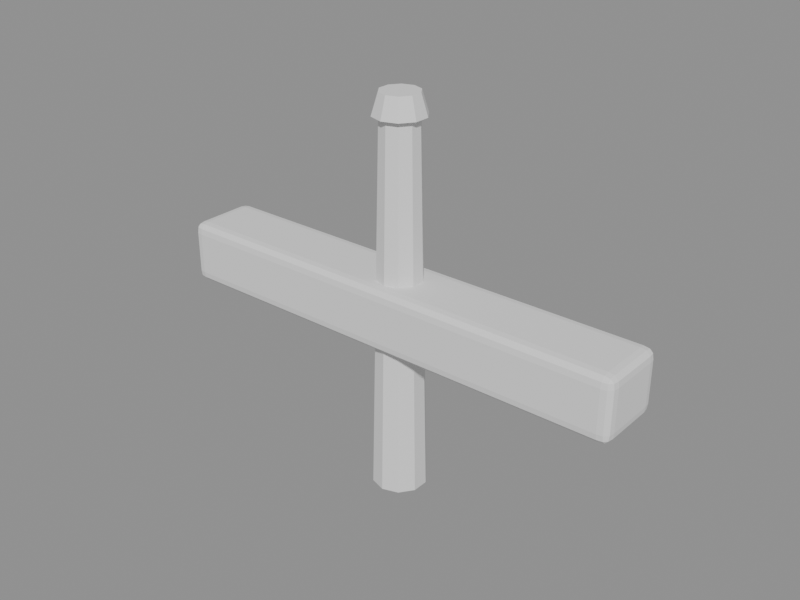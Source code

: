 # Source: duckbar.blend  (saved by Blender 5.2.44; exported with 4.5.12 LTS)
import bpy
from mathutils import Matrix  # noqa: F401  (used for matrix-valued properties, if any)

bpy.ops.wm.read_factory_settings(use_empty=True)
scene = bpy.context.scene
scene.name = 'Scene'

# ---- meshes
me_duckbar_post = bpy.data.meshes.new('duckbar-post')
me_duckbar_post.from_pydata([(0.0, 0.325, -2.25), (0.0, 0.225, 2.25), (0.191, 0.2629, -2.25), (0.1323, 0.182, 2.25), (0.3091, 0.1004, -2.25), (0.214, 0.06953, 2.25), (0.3091, -0.1004, -2.25), (0.214, -0.06953, 2.25), (0.191, -0.2629, -2.25), (0.1323, -0.182, 2.25), (0.0, -0.325, -2.25), (0.0, -0.225, 2.25), (-0.191, -0.2629, -2.25), (-0.1323, -0.182, 2.25), (-0.3091, -0.1004, -2.25), (-0.214, -0.06953, 2.25), (-0.3091, 0.1004, -2.25), (-0.214, 0.06953, 2.25), (-0.191, 0.2629, -2.25), (-0.1323, 0.182, 2.25), (0.0, 0.3038, 2.2), (0.0, 0.2278, 2.45), (0.1785, 0.2457, 2.2), (0.1339, 0.1843, 2.45), (0.2889, 0.09386, 2.2), (0.2167, 0.0704, 2.45), (0.2889, -0.09386, 2.2), (0.2167, -0.0704, 2.45), (0.1785, -0.2457, 2.2), (0.1339, -0.1843, 2.45), (0.0, -0.3038, 2.2), (0.0, -0.2278, 2.45), (-0.1785, -0.2457, 2.2), (-0.1339, -0.1843, 2.45), (-0.2889, -0.09386, 2.2), (-0.2167, -0.0704, 2.45), (-0.2889, 0.09386, 2.2), (-0.2167, 0.0704, 2.45), (-0.1785, 0.2457, 2.2), (-0.1339, 0.1843, 2.45)], [], [(30, 31, 33, 32), (24, 25, 27, 26), (0, 1, 3, 2), (2, 3, 5, 4), (4, 5, 7, 6), (28, 29, 31, 30), (22, 23, 25, 24), (6, 7, 9, 8), (8, 9, 11, 10), (10, 11, 13, 12), (26, 27, 29, 28), (20, 21, 23, 22), (12, 13, 15, 14), (14, 15, 17, 16), (3, 1, 19, 17, 15, 13, 11, 9, 7, 5), (16, 17, 19, 18), (18, 19, 1, 0), (0, 2, 4, 6, 8, 10, 12, 14, 16, 18), (32, 33, 35, 34), (34, 35, 37, 36), (27, 25, 23, 21, 39, 37, 35, 33, 31, 29), (36, 37, 39, 38), (38, 39, 21, 20), (32, 34, 36, 38, 20, 22, 24, 26, 28, 30)])
me_duckbar_post.update()
me_duckbar_bar = bpy.data.meshes.new('duckbar-bar')
me_duckbar_bar.from_pydata([(-2.75, -0.3, -0.375), (-2.75, -0.425, -0.25), (-2.875, -0.3, -0.25), (-2.75, -0.3681, -0.3655), (-2.818, -0.3, -0.3655), (-2.818, -0.3678, -0.3548), (-2.818, -0.4155, -0.25), (-2.75, -0.4155, -0.3181), (-2.818, -0.4048, -0.3178), (-2.866, -0.3, -0.3181), (-2.866, -0.3681, -0.25), (-2.855, -0.3678, -0.3178), (-2.75, -0.425, 0.25), (-2.75, -0.3, 0.375), (-2.875, -0.3, 0.25), (-2.75, -0.4155, 0.3181), (-2.818, -0.4155, 0.25), (-2.818, -0.4048, 0.3178), (-2.818, -0.3, 0.3655), (-2.75, -0.3681, 0.3655), (-2.818, -0.3678, 0.3548), (-2.866, -0.3681, 0.25), (-2.866, -0.3, 0.3181), (-2.855, -0.3678, 0.3178), (-2.75, 0.3, -0.375), (-2.875, 0.3, -0.25), (-2.75, 0.425, -0.25), (-2.818, 0.3, -0.3655), (-2.75, 0.3681, -0.3655), (-2.818, 0.3678, -0.3548), (-2.866, 0.3681, -0.25), (-2.866, 0.3, -0.3181), (-2.855, 0.3678, -0.3178), (-2.75, 0.4155, -0.3181), (-2.818, 0.4155, -0.25), (-2.818, 0.4048, -0.3178), (-2.75, 0.3, 0.375), (-2.75, 0.425, 0.25), (-2.875, 0.3, 0.25), (-2.75, 0.3681, 0.3655), (-2.818, 0.3, 0.3655), (-2.818, 0.3678, 0.3548), (-2.818, 0.4155, 0.25), (-2.75, 0.4155, 0.3181), (-2.818, 0.4048, 0.3178), (-2.866, 0.3, 0.3181), (-2.866, 0.3681, 0.25), (-2.855, 0.3678, 0.3178), (2.75, -0.3, -0.375), (2.875, -0.3, -0.25), (2.75, -0.425, -0.25), (2.818, -0.3, -0.3655), (2.75, -0.3681, -0.3655), (2.818, -0.3678, -0.3548), (2.866, -0.3681, -0.25), (2.866, -0.3, -0.3181), (2.855, -0.3678, -0.3178), (2.75, -0.4155, -0.3181), (2.818, -0.4155, -0.25), (2.818, -0.4048, -0.3178), (2.75, -0.3, 0.375), (2.75, -0.425, 0.25), (2.875, -0.3, 0.25), (2.75, -0.3681, 0.3655), (2.818, -0.3, 0.3655), (2.818, -0.3678, 0.3548), (2.818, -0.4155, 0.25), (2.75, -0.4155, 0.3181), (2.818, -0.4048, 0.3178), (2.866, -0.3, 0.3181), (2.866, -0.3681, 0.25), (2.855, -0.3678, 0.3178), (2.75, 0.3, -0.375), (2.75, 0.425, -0.25), (2.875, 0.3, -0.25), (2.75, 0.3681, -0.3655), (2.818, 0.3, -0.3655), (2.818, 0.3678, -0.3548), (2.818, 0.4155, -0.25), (2.75, 0.4155, -0.3181), (2.818, 0.4048, -0.3178), (2.866, 0.3, -0.3181), (2.866, 0.3681, -0.25), (2.855, 0.3678, -0.3178), (2.75, 0.3, 0.375), (2.875, 0.3, 0.25), (2.75, 0.425, 0.25), (2.818, 0.3, 0.3655), (2.75, 0.3681, 0.3655), (2.818, 0.3678, 0.3548), (2.866, 0.3681, 0.25), (2.866, 0.3, 0.3181), (2.855, 0.3678, 0.3178), (2.75, 0.4155, 0.3181), (2.818, 0.4155, 0.25), (2.818, 0.4048, 0.3178)], [], [(0, 3, 5, 4), (3, 7, 8, 5), (1, 6, 8, 7), (6, 10, 11, 8), (2, 9, 11, 10), (9, 4, 5, 11), (5, 8, 11), (12, 15, 17, 16), (15, 19, 20, 17), (13, 18, 20, 19), (18, 22, 23, 20), (14, 21, 23, 22), (21, 16, 17, 23), (17, 20, 23), (24, 27, 29, 28), (27, 31, 32, 29), (25, 30, 32, 31), (30, 34, 35, 32), (26, 33, 35, 34), (33, 28, 29, 35), (29, 32, 35), (36, 39, 41, 40), (39, 43, 44, 41), (37, 42, 44, 43), (42, 46, 47, 44), (38, 45, 47, 46), (45, 40, 41, 47), (41, 44, 47), (48, 51, 53, 52), (51, 55, 56, 53), (49, 54, 56, 55), (54, 58, 59, 56), (50, 57, 59, 58), (57, 52, 53, 59), (53, 56, 59), (60, 63, 65, 64), (63, 67, 68, 65), (61, 66, 68, 67), (66, 70, 71, 68), (62, 69, 71, 70), (69, 64, 65, 71), (65, 68, 71), (72, 75, 77, 76), (75, 79, 80, 77), (73, 78, 80, 79), (78, 82, 83, 80), (74, 81, 83, 82), (81, 76, 77, 83), (77, 80, 83), (84, 87, 89, 88), (87, 91, 92, 89), (85, 90, 92, 91), (90, 94, 95, 92), (86, 93, 95, 94), (93, 88, 89, 95), (89, 92, 95), (24, 0, 4, 27), (27, 4, 9, 31), (31, 9, 2, 25), (1, 12, 16, 6), (6, 16, 21, 10), (10, 21, 14, 2), (13, 36, 40, 18), (18, 40, 45, 22), (22, 45, 38, 14), (37, 26, 34, 42), (42, 34, 30, 46), (46, 30, 25, 38), (72, 24, 28, 75), (75, 28, 33, 79), (79, 33, 26, 73), (36, 84, 88, 39), (39, 88, 93, 43), (43, 93, 86, 37), (85, 74, 82, 90), (90, 82, 78, 94), (94, 78, 73, 86), (48, 72, 76, 51), (51, 76, 81, 55), (55, 81, 74, 49), (84, 60, 64, 87), (87, 64, 69, 91), (91, 69, 62, 85), (61, 50, 58, 66), (66, 58, 54, 70), (70, 54, 49, 62), (0, 48, 52, 3), (3, 52, 57, 7), (7, 57, 50, 1), (60, 13, 19, 63), (63, 19, 15, 67), (67, 15, 12, 61), (24, 72, 48, 0), (2, 14, 38, 25), (50, 61, 12, 1), (84, 36, 13, 60), (26, 37, 86, 73), (74, 85, 62, 49)])
_uv = me_duckbar_bar.uv_layers.new(name='UVMap')
_uv.uv.foreach_set('vector', [0.02174, 0.4478, 0.02174, 0.436, 0.009951, 0.436, 0.009898, 0.4478, 0.02174, 0.436, 0.02174, 0.4277, 0.009951, 0.4296, 0.009951, 0.436, 0.02174, 0.4565, 0.009898, 0.4565, 0.009951, 0.4447, 0.02174, 0.4447, 0.009898, 0.4565, 0.001645, 0.4565, 0.00351, 0.4447, 0.009951, 0.4447, 0.4478, 0.4565, 0.4478, 0.4447, 0.436, 0.4447, 0.436, 0.4565, 0.001645, 0.4478, 0.009898, 0.4478, 0.009951, 0.436, 0.00351, 0.436, 0.436, 0.4383, 0.4296, 0.4447, 0.436, 0.4447, 0.02174, 0.5435, 0.02174, 0.5553, 0.009951, 0.5553, 0.009898, 0.5435, 0.02174, 0.5553, 0.02174, 0.5636, 0.009951, 0.5617, 0.009951, 0.5553, 0.02174, 0.4478, 0.009898, 0.4478, 0.009951, 0.436, 0.02174, 0.436, 0.009898, 0.4478, 0.001645, 0.4478, 0.00351, 0.436, 0.009951, 0.436, 0.4478, 0.5435, 0.436, 0.5435, 0.436, 0.5553, 0.4478, 0.5553, 0.001645, 0.5435, 0.009898, 0.5435, 0.009951, 0.5553, 0.00351, 0.5553, 0.4296, 0.5553, 0.436, 0.5617, 0.436, 0.5553, 0.02174, 0.5522, 0.009898, 0.5522, 0.009951, 0.564, 0.02174, 0.564, 0.009898, 0.5522, 0.001645, 0.5522, 0.00351, 0.564, 0.009951, 0.564, 0.5522, 0.4565, 0.564, 0.4565, 0.564, 0.4447, 0.5522, 0.4447, 0.001645, 0.4565, 0.009898, 0.4565, 0.009951, 0.4447, 0.00351, 0.4447, 0.02174, 0.4565, 0.02174, 0.4447, 0.009951, 0.4447, 0.009898, 0.4565, 0.02174, 0.4447, 0.02174, 0.4364, 0.009951, 0.4383, 0.009951, 0.4447, 0.564, 0.4383, 0.564, 0.4447, 0.5704, 0.4447, 0.02174, 0.5522, 0.02174, 0.564, 0.009951, 0.564, 0.009898, 0.5522, 0.02174, 0.564, 0.02174, 0.5723, 0.009951, 0.5704, 0.009951, 0.564, 0.02174, 0.5435, 0.009898, 0.5435, 0.009951, 0.5553, 0.02174, 0.5553, 0.009898, 0.5435, 0.001645, 0.5435, 0.00351, 0.5553, 0.009951, 0.5553, 0.5522, 0.5435, 0.5522, 0.5553, 0.564, 0.5553, 0.564, 0.5435, 0.001645, 0.5522, 0.009898, 0.5522, 0.009951, 0.564, 0.00351, 0.564, 0.564, 0.5617, 0.5704, 0.5553, 0.564, 0.5553, 0.9783, 0.4478, 0.9901, 0.4478, 0.99, 0.436, 0.9783, 0.436, 0.9901, 0.4478, 0.9984, 0.4478, 0.9965, 0.436, 0.99, 0.436, 0.4478, 0.4565, 0.436, 0.4565, 0.436, 0.4447, 0.4478, 0.4447, 0.9984, 0.4565, 0.9901, 0.4565, 0.99, 0.4447, 0.9965, 0.4447, 0.9783, 0.4565, 0.9783, 0.4447, 0.99, 0.4447, 0.9901, 0.4565, 0.9783, 0.4447, 0.9783, 0.4364, 0.99, 0.4383, 0.99, 0.4447, 0.436, 0.4383, 0.436, 0.4447, 0.4296, 0.4447, 0.9783, 0.4478, 0.9783, 0.436, 0.99, 0.436, 0.9901, 0.4478, 0.9783, 0.436, 0.9783, 0.4277, 0.99, 0.4296, 0.99, 0.436, 0.9783, 0.5435, 0.9901, 0.5435, 0.99, 0.5553, 0.9783, 0.5553, 0.9901, 0.5435, 0.9984, 0.5435, 0.9965, 0.5553, 0.99, 0.5553, 0.4478, 0.5435, 0.4478, 0.5553, 0.436, 0.5553, 0.436, 0.5435, 0.9984, 0.4478, 0.9901, 0.4478, 0.99, 0.436, 0.9965, 0.436, 0.436, 0.5617, 0.4296, 0.5553, 0.436, 0.5553, 0.9783, 0.5522, 0.9783, 0.564, 0.99, 0.564, 0.9901, 0.5522, 0.9783, 0.564, 0.9783, 0.5723, 0.99, 0.5704, 0.99, 0.564, 0.9783, 0.4565, 0.9901, 0.4565, 0.99, 0.4447, 0.9783, 0.4447, 0.9901, 0.4565, 0.9984, 0.4565, 0.9965, 0.4447, 0.99, 0.4447, 0.5522, 0.4565, 0.5522, 0.4447, 0.564, 0.4447, 0.564, 0.4565, 0.9984, 0.5522, 0.9901, 0.5522, 0.99, 0.564, 0.9965, 0.564, 0.564, 0.4383, 0.5704, 0.4447, 0.564, 0.4447, 0.9783, 0.5522, 0.9901, 0.5522, 0.99, 0.564, 0.9783, 0.564, 0.9901, 0.5522, 0.9984, 0.5522, 0.9965, 0.564, 0.99, 0.564, 0.5522, 0.5435, 0.564, 0.5435, 0.564, 0.5553, 0.5522, 0.5553, 0.9984, 0.5435, 0.9901, 0.5435, 0.99, 0.5553, 0.9965, 0.5553, 0.9783, 0.5435, 0.9783, 0.5553, 0.99, 0.5553, 0.9901, 0.5435, 0.9783, 0.5553, 0.9783, 0.5636, 0.99, 0.5617, 0.99, 0.5553, 0.564, 0.5617, 0.564, 0.5553, 0.5704, 0.5553, 0.02174, 0.5522, 0.02174, 0.4478, 0.009898, 0.4478, 0.009898, 0.5522, 0.009898, 0.5522, 0.009898, 0.4478, 0.001645, 0.4478, 0.001645, 0.5522, 0.5522, 0.4447, 0.4478, 0.4447, 0.4478, 0.4565, 0.5522, 0.4565, 0.02174, 0.4565, 0.02174, 0.5435, 0.009898, 0.5435, 0.009898, 0.4565, 0.009898, 0.4565, 0.009898, 0.5435, 0.001645, 0.5435, 0.001645, 0.4565, 0.436, 0.4565, 0.436, 0.5435, 0.4478, 0.5435, 0.4478, 0.4565, 0.02174, 0.4478, 0.02174, 0.5522, 0.009898, 0.5522, 0.009898, 0.4478, 0.009898, 0.4478, 0.009898, 0.5522, 0.001645, 0.5522, 0.001645, 0.4478, 0.4478, 0.5553, 0.5522, 0.5553, 0.5522, 0.5435, 0.4478, 0.5435, 0.02174, 0.5435, 0.02174, 0.4565, 0.009898, 0.4565, 0.009898, 0.5435, 0.009898, 0.5435, 0.009898, 0.4565, 0.001645, 0.4565, 0.001645, 0.5435, 0.564, 0.5435, 0.564, 0.4565, 0.5522, 0.4565, 0.5522, 0.5435, 0.9783, 0.5522, 0.02174, 0.5522, 0.02174, 0.564, 0.9783, 0.564, 0.9783, 0.564, 0.02174, 0.564, 0.02174, 0.5723, 0.9783, 0.5723, 0.9783, 0.4447, 0.02174, 0.4447, 0.02174, 0.4565, 0.9783, 0.4565, 0.02174, 0.5522, 0.9783, 0.5522, 0.9783, 0.564, 0.02174, 0.564, 0.02174, 0.564, 0.9783, 0.564, 0.9783, 0.5723, 0.02174, 0.5723, 0.02174, 0.5553, 0.9783, 0.5553, 0.9783, 0.5435, 0.02174, 0.5435, 0.5522, 0.5435, 0.5522, 0.4565, 0.564, 0.4565, 0.564, 0.5435, 0.9984, 0.5435, 0.9984, 0.4565, 0.9901, 0.4565, 0.9901, 0.5435, 0.9901, 0.5435, 0.9901, 0.4565, 0.9783, 0.4565, 0.9783, 0.5435, 0.9783, 0.4478, 0.9783, 0.5522, 0.9901, 0.5522, 0.9901, 0.4478, 0.9901, 0.4478, 0.9901, 0.5522, 0.9984, 0.5522, 0.9984, 0.4478, 0.4478, 0.4447, 0.5522, 0.4447, 0.5522, 0.4565, 0.4478, 0.4565, 0.9783, 0.5522, 0.9783, 0.4478, 0.9901, 0.4478, 0.9901, 0.5522, 0.9901, 0.5522, 0.9901, 0.4478, 0.9984, 0.4478, 0.9984, 0.5522, 0.5522, 0.5553, 0.4478, 0.5553, 0.4478, 0.5435, 0.5522, 0.5435, 0.9783, 0.5435, 0.9783, 0.4565, 0.9901, 0.4565, 0.9901, 0.5435, 0.9901, 0.5435, 0.9901, 0.4565, 0.9984, 0.4565, 0.9984, 0.5435, 0.436, 0.5435, 0.436, 0.4565, 0.4478, 0.4565, 0.4478, 0.5435, 0.02174, 0.4478, 0.9783, 0.4478, 0.9783, 0.436, 0.02174, 0.436, 0.02174, 0.436, 0.9783, 0.436, 0.9783, 0.4277, 0.02174, 0.4277, 0.02174, 0.4447, 0.9783, 0.4447, 0.9783, 0.4565, 0.02174, 0.4565, 0.9783, 0.4478, 0.02174, 0.4478, 0.02174, 0.436, 0.9783, 0.436, 0.9783, 0.436, 0.02174, 0.436, 0.02174, 0.4277, 0.9783, 0.4277, 0.9783, 0.5553, 0.02174, 0.5553, 0.02174, 0.5435, 0.9783, 0.5435, 0.02174, 0.5522, 0.9783, 0.5522, 0.9783, 0.4478, 0.02174, 0.4478, 0.4478, 0.4565, 0.4478, 0.5435, 0.5522, 0.5435, 0.5522, 0.4565, 0.9783, 0.4565, 0.9783, 0.5435, 0.02174, 0.5435, 0.02174, 0.4565, 0.9783, 0.5522, 0.02174, 0.5522, 0.02174, 0.4478, 0.9783, 0.4478, 0.02174, 0.4565, 0.02174, 0.5435, 0.9783, 0.5435, 0.9783, 0.4565, 0.5522, 0.4565, 0.5522, 0.5435, 0.4478, 0.5435, 0.4478, 0.4565])
me_duckbar_bar.update()

# ---- objects
ob_post = bpy.data.objects.new('post', me_duckbar_post)
ob_bar = bpy.data.objects.new('bar', me_duckbar_bar)

# ---- transforms, parenting, visibility, modifiers, constraints
ob_post.location = (0.0, 0.0, 0.0)
ob_bar.location = (0.0, 0.0, 0.0)

# ---- collection membership
scene.collection.objects.link(ob_post)
scene.collection.objects.link(ob_bar)

# ---- scene / render settings (as saved in the file)
scene.frame_start = 1; scene.frame_end = 250; scene.frame_set(1)
scene.render.engine = 'BLENDER_EEVEE_NEXT'
scene.render.resolution_x = 1200
scene.render.resolution_y = 900
scene.render.bake_bias = 0.0
scene.render.bake_samples = 0
scene.render.compositor_device = 'GPU'
scene.eevee.use_volume_custom_range = False
scene.eevee.fast_gi_thickness_near = 0.1
scene.eevee.fast_gi_thickness_far = 0.0
scene.eevee.ray_tracing_options.screen_trace_thickness = 0.1
bpy.context.view_layer.update()

# ---- added for rendering (the .blend has no active camera and no usable light): camera, sun + grey world if the file has none
cam_auto = bpy.data.cameras.new('AutoCamera')
cam_auto.lens = 50.0
cam_auto.sensor_width = 36.0
cam_auto.clip_end = 1000.0
ob_auto_camera = bpy.data.objects.new('AutoCamera', cam_auto)
scene.collection.objects.link(ob_auto_camera)
ob_auto_camera.location = (6.91602, -8.29922, 5.63281)
ob_auto_camera.rotation_euler = (1.09748, -7.21219e-08, 0.694738)
scene.camera = ob_auto_camera
light_auto_sun = bpy.data.lights.new('AutoSun', 'SUN')
light_auto_sun.energy = 3.0
light_auto_sun.angle = 0.0523599
ob_auto_sun = bpy.data.objects.new('AutoSun', light_auto_sun)
scene.collection.objects.link(ob_auto_sun)
ob_auto_sun.rotation_euler = (0.872665, 0.174533, 0.523599)
if scene.world is None:
    world_auto = bpy.data.worlds.new('AutoWorld')
    world_auto.color = (0.3, 0.3, 0.3)
    scene.world = world_auto
bpy.context.view_layer.update()
